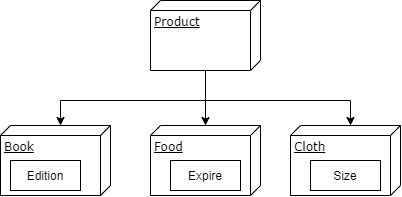

The diagram above was exported from draw.io. Its source (the exported page's mxGraphModel, read from the mxfile embedded in the PNG):
<mxGraphModel dx="905" dy="705" grid="1" gridSize="10" guides="1" tooltips="1" connect="1" arrows="1" fold="1" page="1" pageScale="1" pageWidth="827" pageHeight="1169" math="0" shadow="0">
  <root>
    <mxCell id="0" />
    <mxCell id="1" parent="0" />
    <mxCell id="2" value="" style="edgeStyle=orthogonalEdgeStyle;rounded=0;orthogonalLoop=1;jettySize=auto;html=1;" edge="1" source="5" target="7" parent="1">
      <mxGeometry relative="1" as="geometry" />
    </mxCell>
    <mxCell id="3" style="edgeStyle=orthogonalEdgeStyle;rounded=0;orthogonalLoop=1;jettySize=auto;html=1;entryX=0;entryY=0;entryDx=0;entryDy=50;entryPerimeter=0;" edge="1" source="5" target="8" parent="1">
      <mxGeometry relative="1" as="geometry">
        <Array as="points">
          <mxPoint x="235" y="440" />
          <mxPoint x="380" y="440" />
        </Array>
      </mxGeometry>
    </mxCell>
    <mxCell id="4" style="edgeStyle=orthogonalEdgeStyle;rounded=0;orthogonalLoop=1;jettySize=auto;html=1;entryX=0;entryY=0;entryDx=0;entryDy=50;entryPerimeter=0;" edge="1" source="5" target="6" parent="1">
      <mxGeometry relative="1" as="geometry">
        <Array as="points">
          <mxPoint x="235" y="440" />
          <mxPoint x="90" y="440" />
        </Array>
      </mxGeometry>
    </mxCell>
    <mxCell id="5" value="Product" style="verticalAlign=top;align=left;spacingTop=8;spacingLeft=2;spacingRight=12;shape=cube;size=10;direction=south;fontStyle=4;html=1;rounded=0;shadow=0;comic=0;labelBackgroundColor=none;strokeWidth=1;fontFamily=Verdana;fontSize=12" vertex="1" parent="1">
      <mxGeometry x="180" y="340" width="110" height="70" as="geometry" />
    </mxCell>
    <mxCell id="6" value="Book" style="verticalAlign=top;align=left;spacingTop=8;spacingLeft=2;spacingRight=12;shape=cube;size=10;direction=south;fontStyle=4;html=1;rounded=0;shadow=0;comic=0;labelBackgroundColor=none;strokeWidth=1;fontFamily=Verdana;fontSize=12" vertex="1" parent="1">
      <mxGeometry x="30" y="465" width="110" height="70" as="geometry" />
    </mxCell>
    <mxCell id="7" value="Food" style="verticalAlign=top;align=left;spacingTop=8;spacingLeft=2;spacingRight=12;shape=cube;size=10;direction=south;fontStyle=4;html=1;rounded=0;shadow=0;comic=0;labelBackgroundColor=none;strokeWidth=1;fontFamily=Verdana;fontSize=12" vertex="1" parent="1">
      <mxGeometry x="180" y="465" width="110" height="70" as="geometry" />
    </mxCell>
    <mxCell id="8" value="Cloth" style="verticalAlign=top;align=left;spacingTop=8;spacingLeft=2;spacingRight=12;shape=cube;size=10;direction=south;fontStyle=4;html=1;rounded=0;shadow=0;comic=0;labelBackgroundColor=none;strokeWidth=1;fontFamily=Verdana;fontSize=12" vertex="1" parent="1">
      <mxGeometry x="320" y="465" width="110" height="70" as="geometry" />
    </mxCell>
    <mxCell id="9" value="Edition" style="rounded=0;whiteSpace=wrap;html=1;" vertex="1" parent="1">
      <mxGeometry x="40" y="500" width="70" height="30" as="geometry" />
    </mxCell>
    <mxCell id="10" value="Expire" style="rounded=0;whiteSpace=wrap;html=1;" vertex="1" parent="1">
      <mxGeometry x="200" y="500" width="70" height="30" as="geometry" />
    </mxCell>
    <mxCell id="11" value="Size" style="rounded=0;whiteSpace=wrap;html=1;" vertex="1" parent="1">
      <mxGeometry x="340" y="500" width="70" height="30" as="geometry" />
    </mxCell>
  </root>
</mxGraphModel>